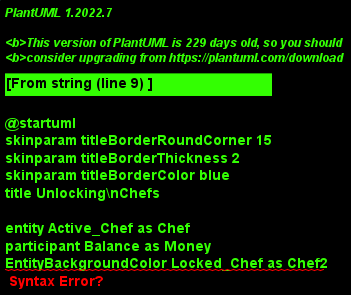

The diagram above was rendered by PlantUML. Its source (embedded in the PNG):
@startuml
skinparam titleBorderRoundCorner 15
skinparam titleBorderThickness 2
skinparam titleBorderColor blue
title Unlocking\nChefs

entity Active_Chef as Chef
participant Balance as Money
EntityBackgroundColor Locked_Chef as Chef2
entity GUI_Prompt as GUI

' Checking for correct funds
group Balance Checking
    Chef -> Chef2 : Interact()
    Money -> Chef2 : Pay(Chef)
    Money <- Chef2 : Returns price n
    ' Activates chef and switches to it / prompts user to earn money
    alt #LightGreen Sufficient Funds (n)
        Money -> Money : Balance = Balance - n
        Chef2 <- Chef2  : Activate()
        note right : Becomes usable
        Chef -> Chef2 : SwitchChef(Locked_Chef)
        note right : Switches to new re-activated chef
    else #LightPink Insufficent Funds
        Chef2 -> GUI : Insufficent Funds Prompt
        note left: Prompts user to earn funds
    end
end
@enduml